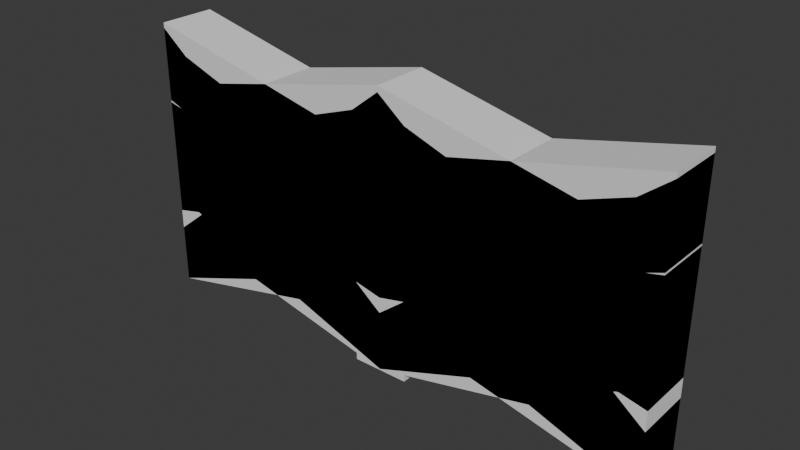 # Source: arrow_variants.blend  (saved by Blender 4.0.36; exported with 4.5.12 LTS)
import bpy
from mathutils import Matrix  # noqa: F401  (used for matrix-valued properties, if any)

bpy.ops.wm.read_factory_settings(use_empty=True)
scene = bpy.context.scene
scene.name = 'Scene'

# ---- collections
col_collection = bpy.data.collections.new('Collection'); scene.collection.children.link(col_collection)

# ---- world
world_world = bpy.data.worlds.new('World'); scene.world = world_world
world_world.use_nodes = True; world_world.node_tree.nodes.clear()
_N = world_world.node_tree.nodes; _L = world_world.node_tree.links
n0 = _N.new('ShaderNodeOutputWorld'); n0.name = 'World Output'; n0.location = (300, 300)
n1 = _N.new('ShaderNodeBackground'); n1.name = 'Background'; n1.location = (10, 300)
n1.inputs[0].default_value = (0.05088, 0.05088, 0.05088, 1.0)
_L.new(n1.outputs[0], n0.inputs[0])
n0.is_active_output = True
world_world.color = (0.05088, 0.05088, 0.05088)
world_world.use_sun_shadow = False
world_world.sun_shadow_jitter_overblur = 0.0

# ---- meshes
me_plane = bpy.data.meshes.new('Plane')
me_plane.from_pydata([(-0.1012, -0.01092, 0.0), (0.1012, -0.01092, 0.0), (-0.1012, 0.01092, 0.0), (0.1012, 0.01092, 0.0), (-0.1012, 0.01092, 0.02298), (-0.1012, -0.01092, 0.02298), (0.1012, -0.01092, 0.02298), (0.1012, 0.01092, 0.02298), (0.0, -0.01092, 0.04565), (0.0, 0.01092, 0.04565), (0.0, -0.01092, 0.02266), (0.0, 0.01092, 0.02266), (-0.1012, -0.01092, 0.03037), (0.1012, -0.01092, 0.03037), (-0.1012, 0.01092, 0.03037), (0.1012, 0.01092, 0.03037), (-0.1012, 0.01092, 0.05335), (-0.1012, -0.01092, 0.05335), (0.1012, -0.01092, 0.05335), (0.1012, 0.01092, 0.05335), (0.0, -0.01092, 0.07602), (0.0, 0.01092, 0.07602), (0.0, -0.01092, 0.05303), (0.0, 0.01092, 0.05303), (-0.1012, -0.01092, 0.05957), (0.1012, -0.01092, 0.05957), (-0.1012, 0.01092, 0.05957), (0.1012, 0.01092, 0.05957), (-0.1012, 0.01092, 0.08255), (-0.1012, -0.01092, 0.08255), (0.1012, -0.01092, 0.08255), (0.1012, 0.01092, 0.08255), (0.0, -0.01092, 0.1052), (0.0, 0.01092, 0.1052), (0.0, -0.01092, 0.08223), (0.0, 0.01092, 0.08223)], [], [(10, 11, 3, 1), (8, 6, 7, 9), (1, 3, 7, 6), (2, 0, 5, 4), (3, 11, 2, 4, 9, 7), (0, 10, 1, 6, 8, 5), (5, 8, 9, 4), (0, 2, 11, 10), (22, 23, 15, 13), (20, 18, 19, 21), (13, 15, 19, 18), (14, 12, 17, 16), (15, 23, 14, 16, 21, 19), (12, 22, 13, 18, 20, 17), (17, 20, 21, 16), (12, 14, 23, 22), (34, 35, 27, 25), (32, 30, 31, 33), (25, 27, 31, 30), (26, 24, 29, 28), (27, 35, 26, 28, 33, 31), (24, 34, 25, 30, 32, 29), (29, 32, 33, 28), (24, 26, 35, 34)])
_uv = me_plane.uv_layers.new(name='UVMap')
_uv.uv.foreach_set('vector', [0.5, 0.5, 0.5, 0.5, 0.5, 0.5, 0.5, 0.5, 0.5, 0.5, 0.5, 0.5, 0.5, 0.5, 0.5, 0.5, 0.5, 0.5, 0.5, 0.5, 0.5, 0.5, 0.5, 0.5, 0.5, 0.5, 0.5, 0.5, 0.5, 0.5, 0.5, 0.5, 0.5, 0.5, 0.5, 0.5, 0.5, 0.5, 0.5, 0.5, 0.5, 0.5, 0.5, 0.5, 0.5, 0.5, 0.5, 0.5, 0.5, 0.5, 0.5, 0.5, 0.5, 0.5, 0.5, 0.5, 0.5, 0.5, 0.5, 0.5, 0.5, 0.5, 0.5, 0.5, 0.5, 0.5, 0.5, 0.5, 0.5, 0.5, 0.5, 0.5, 0.5, 0.5, 0.5, 0.5, 0.5, 0.5, 0.5, 0.5, 0.5, 0.5, 0.5, 0.5, 0.5, 0.5, 0.5, 0.5, 0.5, 0.5, 0.5, 0.5, 0.5, 0.5, 0.5, 0.5, 0.5, 0.5, 0.5, 0.5, 0.5, 0.5, 0.5, 0.5, 0.5, 0.5, 0.5, 0.5, 0.5, 0.5, 0.5, 0.5, 0.5, 0.5, 0.5, 0.5, 0.5, 0.5, 0.5, 0.5, 0.5, 0.5, 0.5, 0.5, 0.5, 0.5, 0.5, 0.5, 0.5, 0.5, 0.5, 0.5, 0.5, 0.5, 0.5, 0.5, 0.5, 0.5, 0.5, 0.5, 0.5, 0.5, 0.5, 0.5, 0.5, 0.5, 0.5, 0.5, 0.5, 0.5, 0.5, 0.5, 0.5, 0.5, 0.5, 0.5, 0.5, 0.5, 0.5, 0.5, 0.5, 0.5, 0.5, 0.5, 0.5, 0.5, 0.5, 0.5, 0.5, 0.5, 0.5, 0.5, 0.5, 0.5, 0.5, 0.5, 0.5, 0.5, 0.5, 0.5, 0.5, 0.5, 0.5, 0.5, 0.5, 0.5, 0.5, 0.5, 0.5, 0.5, 0.5, 0.5, 0.5, 0.5, 0.5, 0.5, 0.5, 0.5, 0.5, 0.5, 0.5, 0.5, 0.5, 0.5, 0.5, 0.5, 0.5, 0.5, 0.5, 0.5, 0.5, 0.5, 0.5, 0.5, 0.5, 0.5])
me_plane.update()
me_plane_001 = bpy.data.meshes.new('Plane.001')
me_plane_001.from_pydata([(-0.1012, -0.01092, 0.0), (-0.1012, 0.01092, 0.0), (-0.1012, -0.01092, 0.02298), (0.0, -0.01092, 0.08), (0.1012, -0.01092, 0.0), (0.0, 0.01092, 0.08), (0.1012, 0.01092, 0.0), (0.1012, 0.01092, 0.02298), (0.1012, -0.01092, 0.02298), (0.0, 0.01092, 0.103), (-0.1012, 0.01092, 0.02298), (0.0, -0.01092, 0.103)], [], [(0, 1, 5, 3), (1, 0, 2, 10), (0, 3, 4, 8, 11, 2), (3, 5, 6, 4), (6, 5, 1, 10, 9, 7), (4, 6, 7, 8), (11, 8, 7, 9), (2, 11, 9, 10)])
_uv = me_plane_001.uv_layers.new(name='UVMap')
_uv.uv.foreach_set('vector', [0.5, 0.5, 0.5, 0.5, 0.5, 0.5, 0.5, 0.5, 0.5, 0.5, 0.5, 0.5, 0.5, 0.5, 0.5, 0.5, 0.5, 0.5, 0.5, 0.5, 0.5, 0.5, 0.5, 0.5, 0.5, 0.5, 0.5, 0.5, 0.5, 0.5, 0.5, 0.5, 0.5, 0.5, 0.5, 0.5, 0.5, 0.5, 0.5, 0.5, 0.5, 0.5, 0.5, 0.5, 0.5, 0.5, 0.5, 0.5, 0.5, 0.5, 0.5, 0.5, 0.5, 0.5, 0.5, 0.5, 0.5, 0.5, 0.5, 0.5, 0.5, 0.5, 0.5, 0.5, 0.5, 0.5, 0.5, 0.5, 0.5, 0.5, 0.5, 0.5])
me_plane_001.update()
me_plane_002 = bpy.data.meshes.new('Plane.002')
me_plane_002.from_pydata([(-0.1012, -0.01092, 0.0), (0.1012, -0.01092, 0.0), (-0.1012, 0.01092, 0.0), (0.1012, 0.01092, 0.0), (-0.1012, 0.01092, 0.02298), (-0.1012, -0.01092, 0.02298), (0.1012, -0.01092, 0.02298), (0.1012, 0.01092, 0.02298), (0.0, -0.01092, 0.0586), (0.0, 0.01092, 0.0586), (0.0, -0.01092, 0.03561), (0.0, 0.01092, 0.03561), (-0.1012, -0.01092, 0.03971), (0.1012, -0.01092, 0.03971), (-0.1012, 0.01092, 0.03971), (0.1012, 0.01092, 0.03971), (-0.1012, 0.01092, 0.06269), (-0.1012, -0.01092, 0.06269), (0.1012, -0.01092, 0.06269), (0.1012, 0.01092, 0.06269), (0.0, -0.01092, 0.09831), (0.0, 0.01092, 0.09831), (0.0, -0.01092, 0.07533), (0.0, 0.01092, 0.07533)], [], [(10, 11, 3, 1), (8, 6, 7, 9), (1, 3, 7, 6), (2, 0, 5, 4), (3, 11, 2, 4, 9, 7), (0, 10, 1, 6, 8, 5), (5, 8, 9, 4), (0, 2, 11, 10), (22, 23, 15, 13), (20, 18, 19, 21), (13, 15, 19, 18), (14, 12, 17, 16), (15, 23, 14, 16, 21, 19), (12, 22, 13, 18, 20, 17), (17, 20, 21, 16), (12, 14, 23, 22)])
_uv = me_plane_002.uv_layers.new(name='UVMap')
_uv.uv.foreach_set('vector', [0.5, 0.5, 0.5, 0.5, 0.5, 0.5, 0.5, 0.5, 0.5, 0.5, 0.5, 0.5, 0.5, 0.5, 0.5, 0.5, 0.5, 0.5, 0.5, 0.5, 0.5, 0.5, 0.5, 0.5, 0.5, 0.5, 0.5, 0.5, 0.5, 0.5, 0.5, 0.5, 0.5, 0.5, 0.5, 0.5, 0.5, 0.5, 0.5, 0.5, 0.5, 0.5, 0.5, 0.5, 0.5, 0.5, 0.5, 0.5, 0.5, 0.5, 0.5, 0.5, 0.5, 0.5, 0.5, 0.5, 0.5, 0.5, 0.5, 0.5, 0.5, 0.5, 0.5, 0.5, 0.5, 0.5, 0.5, 0.5, 0.5, 0.5, 0.5, 0.5, 0.5, 0.5, 0.5, 0.5, 0.5, 0.5, 0.5, 0.5, 0.5, 0.5, 0.5, 0.5, 0.5, 0.5, 0.5, 0.5, 0.5, 0.5, 0.5, 0.5, 0.5, 0.5, 0.5, 0.5, 0.5, 0.5, 0.5, 0.5, 0.5, 0.5, 0.5, 0.5, 0.5, 0.5, 0.5, 0.5, 0.5, 0.5, 0.5, 0.5, 0.5, 0.5, 0.5, 0.5, 0.5, 0.5, 0.5, 0.5, 0.5, 0.5, 0.5, 0.5, 0.5, 0.5, 0.5, 0.5, 0.5, 0.5, 0.5, 0.5, 0.5, 0.5, 0.5, 0.5, 0.5, 0.5, 0.5, 0.5, 0.5, 0.5, 0.5, 0.5])
me_plane_002.update()
me_plane_003 = bpy.data.meshes.new('Plane.003')
me_plane_003.from_pydata([(0.1012, -0.01092, 0.1054), (-0.1012, -0.01092, 0.1054), (0.1012, 0.01092, 0.1054), (-0.1012, 0.01092, 0.1054), (0.1012, 0.01092, 0.08247), (0.1012, -0.01092, 0.08247), (-0.1012, -0.01092, 0.08247), (-0.1012, 0.01092, 0.08247), (-5.103e-10, -0.01092, 0.0598), (-5.103e-10, 0.01092, 0.0598), (-3.98e-09, -0.01092, 0.08278), (-3.98e-09, 0.01092, 0.08278), (0.1012, -0.01092, 0.07508), (-0.1012, -0.01092, 0.07508), (0.1012, 0.01092, 0.07508), (-0.1012, 0.01092, 0.07508), (0.1012, 0.01092, 0.0521), (0.1012, -0.01092, 0.0521), (-0.1012, -0.01092, 0.0521), (-0.1012, 0.01092, 0.0521), (4.075e-09, -0.01092, 0.02943), (4.075e-09, 0.01092, 0.02943), (6.052e-10, -0.01092, 0.05241), (6.052e-10, 0.01092, 0.05241), (0.1012, -0.01092, 0.04588), (-0.1012, -0.01092, 0.04588), (0.1012, 0.01092, 0.04588), (-0.1012, 0.01092, 0.04588), (0.1012, 0.01092, 0.0229), (0.1012, -0.01092, 0.0229), (-0.1012, -0.01092, 0.0229), (-0.1012, 0.01092, 0.0229), (8.485e-09, -0.01092, 0.0002321), (8.485e-09, 0.01092, 0.0002321), (5.014e-09, -0.01092, 0.02321), (5.014e-09, 0.01092, 0.02321)], [], [(10, 11, 3, 1), (8, 6, 7, 9), (1, 3, 7, 6), (2, 0, 5, 4), (3, 11, 2, 4, 9, 7), (0, 10, 1, 6, 8, 5), (5, 8, 9, 4), (0, 2, 11, 10), (22, 23, 15, 13), (20, 18, 19, 21), (13, 15, 19, 18), (14, 12, 17, 16), (15, 23, 14, 16, 21, 19), (12, 22, 13, 18, 20, 17), (17, 20, 21, 16), (12, 14, 23, 22), (34, 35, 27, 25), (32, 30, 31, 33), (25, 27, 31, 30), (26, 24, 29, 28), (27, 35, 26, 28, 33, 31), (24, 34, 25, 30, 32, 29), (29, 32, 33, 28), (24, 26, 35, 34)])
_uv = me_plane_003.uv_layers.new(name='UVMap')
_uv.uv.foreach_set('vector', [0.5, 0.5, 0.5, 0.5, 0.5, 0.5, 0.5, 0.5, 0.5, 0.5, 0.5, 0.5, 0.5, 0.5, 0.5, 0.5, 0.5, 0.5, 0.5, 0.5, 0.5, 0.5, 0.5, 0.5, 0.5, 0.5, 0.5, 0.5, 0.5, 0.5, 0.5, 0.5, 0.5, 0.5, 0.5, 0.5, 0.5, 0.5, 0.5, 0.5, 0.5, 0.5, 0.5, 0.5, 0.5, 0.5, 0.5, 0.5, 0.5, 0.5, 0.5, 0.5, 0.5, 0.5, 0.5, 0.5, 0.5, 0.5, 0.5, 0.5, 0.5, 0.5, 0.5, 0.5, 0.5, 0.5, 0.5, 0.5, 0.5, 0.5, 0.5, 0.5, 0.5, 0.5, 0.5, 0.5, 0.5, 0.5, 0.5, 0.5, 0.5, 0.5, 0.5, 0.5, 0.5, 0.5, 0.5, 0.5, 0.5, 0.5, 0.5, 0.5, 0.5, 0.5, 0.5, 0.5, 0.5, 0.5, 0.5, 0.5, 0.5, 0.5, 0.5, 0.5, 0.5, 0.5, 0.5, 0.5, 0.5, 0.5, 0.5, 0.5, 0.5, 0.5, 0.5, 0.5, 0.5, 0.5, 0.5, 0.5, 0.5, 0.5, 0.5, 0.5, 0.5, 0.5, 0.5, 0.5, 0.5, 0.5, 0.5, 0.5, 0.5, 0.5, 0.5, 0.5, 0.5, 0.5, 0.5, 0.5, 0.5, 0.5, 0.5, 0.5, 0.5, 0.5, 0.5, 0.5, 0.5, 0.5, 0.5, 0.5, 0.5, 0.5, 0.5, 0.5, 0.5, 0.5, 0.5, 0.5, 0.5, 0.5, 0.5, 0.5, 0.5, 0.5, 0.5, 0.5, 0.5, 0.5, 0.5, 0.5, 0.5, 0.5, 0.5, 0.5, 0.5, 0.5, 0.5, 0.5, 0.5, 0.5, 0.5, 0.5, 0.5, 0.5, 0.5, 0.5, 0.5, 0.5, 0.5, 0.5, 0.5, 0.5, 0.5, 0.5, 0.5, 0.5, 0.5, 0.5, 0.5, 0.5, 0.5, 0.5, 0.5, 0.5, 0.5, 0.5, 0.5, 0.5, 0.5, 0.5, 0.5, 0.5, 0.5, 0.5])
me_plane_003.update()
me_plane_004 = bpy.data.meshes.new('Plane.004')
me_plane_004.from_pydata([(0.1012, -0.01092, 0.1035), (0.1012, 0.01092, 0.1035), (0.1012, -0.01092, 0.0805), (6.318e-09, -0.01092, 0.02348), (-0.1012, -0.01092, 0.1035), (6.318e-09, 0.01092, 0.02348), (-0.1012, 0.01092, 0.1035), (-0.1012, 0.01092, 0.0805), (-0.1012, -0.01092, 0.0805), (9.788e-09, 0.01092, 0.0004954), (0.1012, 0.01092, 0.0805), (9.788e-09, -0.01092, 0.0004954)], [], [(0, 1, 5, 3), (1, 0, 2, 10), (0, 3, 4, 8, 11, 2), (3, 5, 6, 4), (6, 5, 1, 10, 9, 7), (4, 6, 7, 8), (11, 8, 7, 9), (2, 11, 9, 10)])
_uv = me_plane_004.uv_layers.new(name='UVMap')
_uv.uv.foreach_set('vector', [0.5, 0.5, 0.5, 0.5, 0.5, 0.5, 0.5, 0.5, 0.5, 0.5, 0.5, 0.5, 0.5, 0.5, 0.5, 0.5, 0.5, 0.5, 0.5, 0.5, 0.5, 0.5, 0.5, 0.5, 0.5, 0.5, 0.5, 0.5, 0.5, 0.5, 0.5, 0.5, 0.5, 0.5, 0.5, 0.5, 0.5, 0.5, 0.5, 0.5, 0.5, 0.5, 0.5, 0.5, 0.5, 0.5, 0.5, 0.5, 0.5, 0.5, 0.5, 0.5, 0.5, 0.5, 0.5, 0.5, 0.5, 0.5, 0.5, 0.5, 0.5, 0.5, 0.5, 0.5, 0.5, 0.5, 0.5, 0.5, 0.5, 0.5, 0.5, 0.5])
me_plane_004.update()
me_plane_005 = bpy.data.meshes.new('Plane.005')
me_plane_005.from_pydata([(0.1012, -0.01092, 0.09877), (-0.1012, -0.01092, 0.09877), (0.1012, 0.01092, 0.09877), (-0.1012, 0.01092, 0.09877), (0.1012, 0.01092, 0.07579), (0.1012, -0.01092, 0.07579), (-0.1012, -0.01092, 0.07579), (-0.1012, 0.01092, 0.07579), (6.193e-08, -0.01092, 0.04018), (6.193e-08, 0.01092, 0.04018), (5.846e-08, -0.01092, 0.06316), (5.846e-08, 0.01092, 0.06316), (0.1012, -0.01092, 0.05906), (-0.1012, -0.01092, 0.05906), (0.1012, 0.01092, 0.05906), (-0.1012, 0.01092, 0.05906), (0.1012, 0.01092, 0.03608), (0.1012, -0.01092, 0.03608), (-0.1012, -0.01092, 0.03608), (-0.1012, 0.01092, 0.03608), (6.792e-08, -0.01092, 0.000463), (6.792e-08, 0.01092, 0.000463), (6.445e-08, -0.01092, 0.02344), (6.445e-08, 0.01092, 0.02344)], [], [(10, 11, 3, 1), (8, 6, 7, 9), (1, 3, 7, 6), (2, 0, 5, 4), (3, 11, 2, 4, 9, 7), (0, 10, 1, 6, 8, 5), (5, 8, 9, 4), (0, 2, 11, 10), (22, 23, 15, 13), (20, 18, 19, 21), (13, 15, 19, 18), (14, 12, 17, 16), (15, 23, 14, 16, 21, 19), (12, 22, 13, 18, 20, 17), (17, 20, 21, 16), (12, 14, 23, 22)])
_uv = me_plane_005.uv_layers.new(name='UVMap')
_uv.uv.foreach_set('vector', [0.5, 0.5, 0.5, 0.5, 0.5, 0.5, 0.5, 0.5, 0.5, 0.5, 0.5, 0.5, 0.5, 0.5, 0.5, 0.5, 0.5, 0.5, 0.5, 0.5, 0.5, 0.5, 0.5, 0.5, 0.5, 0.5, 0.5, 0.5, 0.5, 0.5, 0.5, 0.5, 0.5, 0.5, 0.5, 0.5, 0.5, 0.5, 0.5, 0.5, 0.5, 0.5, 0.5, 0.5, 0.5, 0.5, 0.5, 0.5, 0.5, 0.5, 0.5, 0.5, 0.5, 0.5, 0.5, 0.5, 0.5, 0.5, 0.5, 0.5, 0.5, 0.5, 0.5, 0.5, 0.5, 0.5, 0.5, 0.5, 0.5, 0.5, 0.5, 0.5, 0.5, 0.5, 0.5, 0.5, 0.5, 0.5, 0.5, 0.5, 0.5, 0.5, 0.5, 0.5, 0.5, 0.5, 0.5, 0.5, 0.5, 0.5, 0.5, 0.5, 0.5, 0.5, 0.5, 0.5, 0.5, 0.5, 0.5, 0.5, 0.5, 0.5, 0.5, 0.5, 0.5, 0.5, 0.5, 0.5, 0.5, 0.5, 0.5, 0.5, 0.5, 0.5, 0.5, 0.5, 0.5, 0.5, 0.5, 0.5, 0.5, 0.5, 0.5, 0.5, 0.5, 0.5, 0.5, 0.5, 0.5, 0.5, 0.5, 0.5, 0.5, 0.5, 0.5, 0.5, 0.5, 0.5, 0.5, 0.5, 0.5, 0.5, 0.5, 0.5])
me_plane_005.update()
me_plane_006 = bpy.data.meshes.new('Plane.006')
me_plane_006.from_pydata([(-0.1012, -0.01092, 0.0), (-0.1012, 0.01092, 0.0), (-0.1012, -0.01092, 0.02298), (0.0, -0.01092, 0.08), (0.1012, -0.01092, 0.0), (0.0, 0.01092, 0.08), (0.1012, 0.01092, 0.0), (0.1012, 0.01092, 0.02298), (0.1012, -0.01092, 0.02298), (0.0, 0.01092, 0.103), (-0.1012, 0.01092, 0.02298), (0.0, -0.01092, 0.103), (-0.01086, -0.01086, 0.0), (0.01086, -0.01086, 0.0), (-0.01086, 0.01086, 0.0), (0.01086, 0.01086, 0.0), (-0.01086, 0.01086, 0.02), (-0.01086, -0.01086, 0.02), (0.01086, -0.01086, 0.02), (0.01086, 0.01086, 0.02), (-0.01086, 0.01086, 0.04), (-0.01086, -0.01086, 0.04), (0.01086, -0.01086, 0.04), (0.01086, 0.01086, 0.04), (-0.01086, 0.01086, 0.06), (-0.01086, -0.01086, 0.06), (0.01086, -0.01086, 0.06), (0.01086, 0.01086, 0.06), (-0.02995, 0.01086, 0.02), (-0.02995, -0.01086, 0.02), (0.02995, -0.01086, 0.02), (0.02995, 0.01086, 0.02), (-0.02995, 0.01086, 0.04), (-0.02995, -0.01086, 0.04), (0.02995, -0.01086, 0.04), (0.02995, 0.01086, 0.04)], [], [(0, 1, 5, 3), (1, 0, 2, 10), (0, 3, 4, 8, 11, 2), (3, 5, 6, 4), (6, 5, 1, 10, 9, 7), (4, 6, 7, 8), (11, 8, 7, 9), (2, 11, 9, 10), (12, 14, 15, 13), (19, 23, 35, 31), (13, 15, 19, 18), (14, 12, 17, 16), (15, 14, 16, 19), (12, 13, 18, 17), (23, 20, 24, 27), (17, 21, 33, 29), (19, 16, 20, 23), (17, 18, 22, 21), (25, 26, 27, 24), (21, 22, 26, 25), (22, 23, 27, 26), (20, 21, 25, 24), (30, 31, 35, 34), (28, 29, 33, 32), (23, 22, 34, 35), (21, 20, 32, 33), (20, 16, 28, 32), (22, 18, 30, 34), (18, 19, 31, 30), (16, 17, 29, 28)])
_uv = me_plane_006.uv_layers.new(name='UVMap')
_uv.uv.foreach_set('vector', [0.5, 0.5, 0.5, 0.5, 0.5, 0.5, 0.5, 0.5, 0.5, 0.5, 0.5, 0.5, 0.5, 0.5, 0.5, 0.5, 0.5, 0.5, 0.5, 0.5, 0.5, 0.5, 0.5, 0.5, 0.5, 0.5, 0.5, 0.5, 0.5, 0.5, 0.5, 0.5, 0.5, 0.5, 0.5, 0.5, 0.5, 0.5, 0.5, 0.5, 0.5, 0.5, 0.5, 0.5, 0.5, 0.5, 0.5, 0.5, 0.5, 0.5, 0.5, 0.5, 0.5, 0.5, 0.5, 0.5, 0.5, 0.5, 0.5, 0.5, 0.5, 0.5, 0.5, 0.5, 0.5, 0.5, 0.5, 0.5, 0.5, 0.5, 0.5, 0.5, 0.0, 0.0, 0.0, 1.0, 1.0, 1.0, 1.0, 0.0, 1.0, 1.0, 1.0, 1.0, 1.0, 1.0, 1.0, 1.0, 1.0, 0.0, 1.0, 1.0, 1.0, 1.0, 1.0, 0.0, 0.0, 1.0, 0.0, 0.0, 0.0, 0.0, 0.0, 1.0, 1.0, 1.0, 0.0, 1.0, 0.0, 1.0, 1.0, 1.0, 0.0, 0.0, 1.0, 0.0, 1.0, 0.0, 0.0, 0.0, 1.0, 1.0, 0.0, 1.0, 0.0, 1.0, 1.0, 1.0, 0.0, 0.0, 0.0, 0.0, 0.0, 0.0, 0.0, 0.0, 1.0, 1.0, 0.0, 1.0, 0.0, 1.0, 1.0, 1.0, 0.0, 0.0, 1.0, 0.0, 1.0, 0.0, 0.0, 0.0, 0.0, 0.0, 1.0, 0.0, 1.0, 1.0, 0.0, 1.0, 0.0, 0.0, 1.0, 0.0, 1.0, 0.0, 0.0, 0.0, 1.0, 0.0, 1.0, 1.0, 1.0, 1.0, 1.0, 0.0, 0.0, 1.0, 0.0, 0.0, 0.0, 0.0, 0.0, 1.0, 1.0, 0.0, 1.0, 1.0, 1.0, 1.0, 1.0, 0.0, 0.0, 1.0, 0.0, 0.0, 0.0, 0.0, 0.0, 1.0, 1.0, 1.0, 1.0, 0.0, 1.0, 0.0, 1.0, 1.0, 0.0, 0.0, 0.0, 1.0, 0.0, 1.0, 0.0, 0.0, 0.0, 1.0, 0.0, 1.0, 0.0, 1.0, 0.0, 1.0, 1.0, 0.0, 1.0, 0.0, 1.0, 0.0, 1.0, 0.0, 1.0, 0.0, 1.0, 1.0, 1.0, 1.0, 1.0, 0.0, 0.0, 1.0, 0.0, 0.0, 0.0, 0.0, 0.0, 1.0])
me_plane_006.update()

# ---- objects
ob_tripleup = bpy.data.objects.new('TripleUP', me_plane)
ob_oneup = bpy.data.objects.new('OneUP', me_plane_001)
ob_twoup = bpy.data.objects.new('TwoUP', me_plane_002)
ob_tripledown = bpy.data.objects.new('TripleDown', me_plane_003)
ob_onedown = bpy.data.objects.new('OneDown', me_plane_004)
ob_twodown = bpy.data.objects.new('TwoDown', me_plane_005)
ob_healup = bpy.data.objects.new('HealUP', me_plane_006)

# ---- transforms, parenting, visibility, modifiers, constraints
ob_tripleup.location = (0.0, 0.0, 0.0)
ob_oneup.location = (0.0, 0.0, 0.0)
ob_twoup.location = (0.0, 0.0, 0.0)
ob_tripledown.location = (0.0, 0.0, 0.0)
ob_onedown.location = (0.0, 0.0, 0.0)
ob_twodown.location = (0.0, 0.0, 0.0)
ob_healup.location = (0.0, 0.0, 0.0)

# ---- collection membership
col_collection.objects.link(ob_tripleup)
col_collection.objects.link(ob_oneup)
col_collection.objects.link(ob_twoup)
col_collection.objects.link(ob_tripledown)
col_collection.objects.link(ob_onedown)
col_collection.objects.link(ob_twodown)
col_collection.objects.link(ob_healup)

# ---- scene / render settings (as saved in the file)
scene.frame_start = 1; scene.frame_end = 250; scene.frame_set(1)
scene.render.engine = 'BLENDER_EEVEE_NEXT'
scene.cycles.sampling_pattern = 'TABULATED_SOBOL'
bpy.context.view_layer.update()

# ---- added for rendering (the .blend has no active camera and no usable light): camera, sun
cam_auto = bpy.data.cameras.new('AutoCamera')
cam_auto.lens = 50.0
cam_auto.sensor_width = 36.0
cam_auto.clip_end = 1000.0
ob_auto_camera = bpy.data.objects.new('AutoCamera', cam_auto)
scene.collection.objects.link(ob_auto_camera)
ob_auto_camera.location = (0.212059, -0.254471, 0.222372)
ob_auto_camera.rotation_euler = (1.09748, -7.21219e-08, 0.694738)
scene.camera = ob_auto_camera
light_auto_sun = bpy.data.lights.new('AutoSun', 'SUN')
light_auto_sun.energy = 3.0
light_auto_sun.angle = 0.0523599
ob_auto_sun = bpy.data.objects.new('AutoSun', light_auto_sun)
scene.collection.objects.link(ob_auto_sun)
ob_auto_sun.rotation_euler = (0.872665, 0.174533, 0.523599)
bpy.context.view_layer.update()
